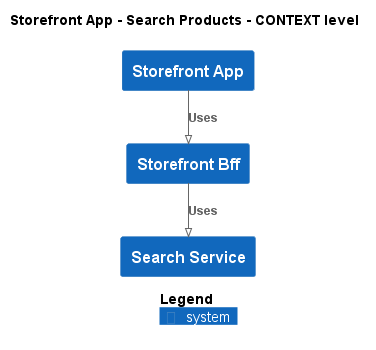

The diagram above was rendered by PlantUML. Its source (embedded in the PNG):
@startuml
!pragma layout smetana
!include ..\..\..\..\.c4s\C4_Context.puml

AddElementTag("state:new", $bgColor=green, $fontColor=#ffffff, $borderColor=green, $shadowing="False")
AddElementTag("state:changed", $bgColor=orange, $fontColor=#ffffff, $borderColor=orange, $shadowing="False")
AddElementTag("state:removed", $bgColor=red, $fontColor=#ffffff, $borderColor=red, $shadowing="False")

AddRelTag("state:new", $textColor=green, $lineColor=green)
AddRelTag("state:changed", $textColor=orange, $lineColor=orange)
AddRelTag("state:removed", $textColor=red, $lineColor=red)

SHOW_PERSON_PORTRAIT()
LAYOUT_TOP_DOWN()

skinparam linetype polyline

title Storefront App - Search Products - CONTEXT level

System(ECommercePlatform.SoftwareSystems.StorefrontApp, "Storefront App", "")
System(ECommercePlatform.SoftwareSystems.StorefrontBff, "Storefront Bff", "")
System(ECommercePlatform.SoftwareSystems.SearchService, "Search Service", "")

Rel(ECommercePlatform.SoftwareSystems.StorefrontApp, ECommercePlatform.SoftwareSystems.StorefrontBff, "Uses")
Rel(ECommercePlatform.SoftwareSystems.StorefrontBff, ECommercePlatform.SoftwareSystems.SearchService, "Uses")


SHOW_LEGEND()
@enduml